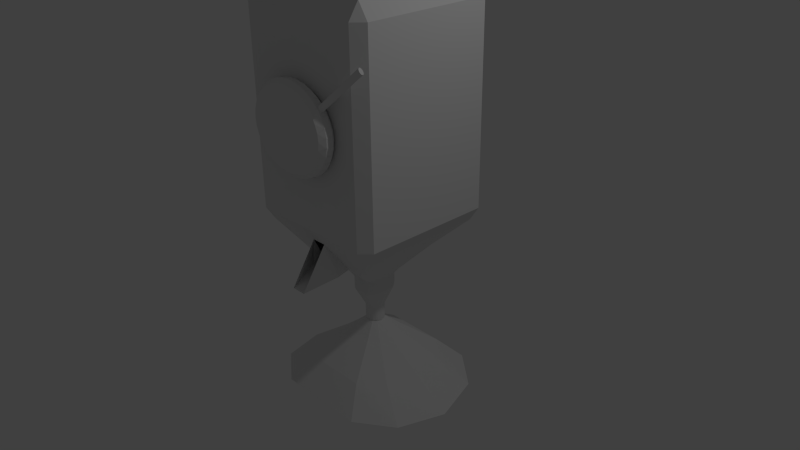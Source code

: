 # Source: gumball.blend  (saved by Blender 2.71.0; exported with 4.5.12 LTS)
import bpy
from mathutils import Matrix  # noqa: F401  (used for matrix-valued properties, if any)

bpy.ops.wm.read_factory_settings(use_empty=True)
scene = bpy.context.scene
scene.name = 'Scene'

# ---- collections
col_collection_1 = bpy.data.collections.new('Collection 1'); scene.collection.children.link(col_collection_1)

# ---- world
world_world = bpy.data.worlds.new('World'); scene.world = world_world
world_world.color = (0.05088, 0.05088, 0.05088)
world_world.use_sun_shadow = False
world_world.sun_shadow_jitter_overblur = 0.0
world_world.cycles.sampling_method = 'MANUAL'
world_world.cycles.sample_map_resolution = 256

# ---- cameras
cam_camera = bpy.data.cameras.new('Camera')
cam_camera.clip_end = 100.0
cam_camera.lens = 35.0
cam_camera.sensor_width = 32.0
cam_camera.sensor_height = 18.0
cam_camera.ortho_scale = 7.314
cam_camera.dof.focus_distance = 0.0
cam_camera.dof.aperture_fstop = 128.0

# ---- lights
light_lamp = bpy.data.lights.new('Lamp', 'POINT')
light_lamp.transmission_factor = 0.0
light_lamp.cutoff_distance = 30.0
light_lamp.energy = 100.0
light_lamp.shadow_buffer_clip_start = 1.001
light_lamp.shadow_soft_size = 0.1
light_lamp.shadow_maximum_resolution = 0.006
light_lamp.use_absolute_resolution = True
light_lamp.cycles.use_multiple_importance_sampling = False

# ---- meshes
me_cylinder = bpy.data.meshes.new('Cylinder')
me_cylinder.from_pydata([(0.09965, -0.865, 0.5036), (-0.1126, -0.865, 0.5036), (-0.1365, -0.865, 0.5036), (0.2834, -0.6065, 0.08977), (-0.275, -0.6065, 0.08977), (1.145, -1.082, 2.899), (0.3928, -1.105, 2.273), (1.141, -1.084, 2.904), (0.3884, -1.107, 2.279), (1.137, -1.087, 2.909), (0.3845, -1.11, 2.284), (-0.865, -0.865, 0.5036), (-0.865, -1.0, 0.706), (-1.0, -0.865, 0.706), (-1.0, 0.865, 0.706), (-0.865, 1.0, 0.706), (-0.865, 0.865, 0.5036), (0.865, 1.0, 0.706), (1.0, 0.865, 0.706), (0.865, 0.865, 0.5036), (1.0, -0.865, 0.706), (0.865, -1.0, 0.706), (0.865, -0.865, 0.5036), (-1.0, -0.865, 3.298), (-0.865, -1.0, 3.298), (-0.865, -0.865, 3.501), (-1.0, 0.865, 3.298), (-0.865, 0.865, 3.501), (-0.865, 1.0, 3.298), (0.865, 1.0, 3.298), (0.865, 0.865, 3.501), (1.0, 0.865, 3.298), (1.0, -0.865, 3.298), (0.865, -0.865, 3.501), (0.865, -1.0, 3.298), (1.134, -1.091, 2.913), (0.3813, -1.114, 2.288), (1.131, -1.095, 2.916), (0.379, -1.118, 2.291), (1.13, -1.1, 2.918), (0.3777, -1.123, 2.292), (1.13, -1.105, 2.918), (0.3773, -1.128, 2.293), (1.13, -1.11, 2.918), (0.378, -1.132, 2.292), (1.132, -1.114, 2.916), (0.3796, -1.137, 2.291), (1.135, -1.118, 2.913), (0.3822, -1.141, 2.288), (1.138, -1.122, 2.909), (0.3855, -1.145, 2.284), (1.142, -1.125, 2.904), (0.3896, -1.148, 2.279), (1.147, -1.127, 2.899), (0.3942, -1.15, 2.273), (1.151, -1.128, 2.893), (0.3991, -1.151, 2.268), (1.157, -1.129, 2.887), (0.4043, -1.151, 2.261), (1.162, -1.128, 2.88), (0.4094, -1.151, 2.255), (1.167, -1.126, 2.874), (0.4142, -1.149, 2.249), (1.171, -1.124, 2.869), (0.4187, -1.147, 2.244), (1.175, -1.121, 2.864), (0.4226, -1.144, 2.239), (1.178, -1.117, 2.86), (0.4257, -1.14, 2.235), (1.18, -1.113, 2.857), (0.428, -1.136, 2.232), (1.182, -1.108, 2.856), (0.4293, -1.131, 2.23), (1.182, -1.103, 2.855), (0.4297, -1.126, 2.23), (1.181, -1.098, 2.856), (0.4291, -1.121, 2.23), (1.18, -1.094, 2.857), (0.4274, -1.117, 2.232), (1.177, -1.09, 2.86), (0.4249, -1.113, 2.235), (1.174, -1.086, 2.864), (0.4215, -1.109, 2.239), (1.17, -1.083, 2.869), (0.4174, -1.106, 2.244), (1.165, -1.081, 2.874), (0.4129, -1.104, 2.249), (1.16, -1.08, 2.88), (0.4079, -1.103, 2.255), (1.155, -1.08, 2.887), (0.4028, -1.102, 2.261), (0.1816, -1.166, 2.556), (0.2211, -1.23, 2.488), (0.302, -1.166, 2.511), (0.302, -1.078, 2.499), (0.2211, -1.014, 2.457), (0.1816, -1.078, 2.544), (0.06005, -1.166, 2.578), (0.1128, -1.23, 2.517), (0.1865, -1.166, 2.555), (0.06005, -1.078, 2.565), (0.1865, -1.078, 2.542), (0.1128, -1.014, 2.487), (0.06424, -1.166, 2.577), (-0.06424, -1.166, 2.577), (-8.009e-08, -1.23, 2.527), (1.257e-07, -1.014, 2.497), (-0.06424, -1.078, 2.565), (0.06424, -1.078, 2.565), (0.406, -1.078, 2.435), (0.3205, -1.014, 2.409), (0.2957, -1.078, 2.502), (0.2957, -1.166, 2.514), (0.3205, -1.23, 2.44), (0.406, -1.166, 2.448), (0.4941, -1.078, 2.354), (0.407, -1.014, 2.345), (0.3985, -1.078, 2.441), (0.3985, -1.166, 2.453), (0.407, -1.23, 2.376), (0.4941, -1.166, 2.367), (0.5628, -1.078, 2.259), (0.4776, -1.014, 2.268), (0.4861, -1.078, 2.363), (0.4861, -1.166, 2.376), (0.4776, -1.23, 2.298), (0.5628, -1.165, 2.272), (0.6093, -1.078, 2.154), (0.5296, -1.014, 2.18), (0.5555, -1.078, 2.272), (0.5555, -1.165, 2.284), (0.5296, -1.23, 2.21), (0.6093, -1.165, 2.166), (0.6319, -1.078, 2.043), (0.5615, -1.013, 2.085), (0.6041, -1.078, 2.17), (0.6041, -1.165, 2.182), (0.5615, -1.229, 2.116), (0.6319, -1.165, 2.056), (0.63, -1.078, 1.931), (0.5722, -1.013, 1.987), (0.63, -1.078, 2.061), (0.63, -1.165, 2.073), (0.5722, -1.229, 2.017), (0.63, -1.165, 1.943), (0.6041, -1.077, 1.822), (0.5615, -1.013, 1.889), (0.6319, -1.078, 1.949), (0.6319, -1.165, 1.961), (0.5615, -1.229, 1.919), (0.6041, -1.165, 1.834), (0.5555, -1.077, 1.72), (0.5296, -1.013, 1.794), (0.6093, -1.077, 1.838), (0.6093, -1.165, 1.85), (0.5296, -1.229, 1.824), (0.5555, -1.165, 1.732), (0.4861, -1.077, 1.629), (0.4776, -1.013, 1.706), (0.5628, -1.077, 1.733), (0.5628, -1.165, 1.745), (0.4776, -1.229, 1.737), (0.4861, -1.164, 1.641), (0.3985, -1.077, 1.551), (0.407, -1.013, 1.629), (0.4941, -1.077, 1.638), (0.4941, -1.165, 1.65), (0.407, -1.229, 1.659), (0.3985, -1.164, 1.563), (0.2957, -1.076, 1.49), (0.3205, -1.013, 1.564), (0.406, -1.077, 1.557), (0.406, -1.165, 1.569), (0.3205, -1.229, 1.595), (0.2957, -1.165, 1.502), (0.1816, -1.076, 1.448), (0.2211, -1.013, 1.517), (0.302, -1.076, 1.493), (0.302, -1.165, 1.505), (0.2211, -1.229, 1.547), (0.1816, -1.165, 1.46), (0.06005, -1.076, 1.427), (0.1128, -1.012, 1.487), (0.1865, -1.076, 1.449), (0.1865, -1.165, 1.462), (0.1128, -1.228, 1.517), (0.06005, -1.165, 1.439), (-0.06424, -1.076, 1.427), (-1.495e-07, -1.012, 1.477), (0.06424, -1.076, 1.427), (0.06424, -1.165, 1.439), (-1.183e-07, -1.228, 1.507), (-0.06424, -1.165, 1.439), (-0.1865, -1.076, 1.449), (-0.1128, -1.012, 1.487), (-0.06005, -1.076, 1.427), (-0.06005, -1.165, 1.439), (-0.1128, -1.228, 1.517), (-0.1865, -1.165, 1.462), (-0.302, -1.076, 1.493), (-0.2211, -1.013, 1.517), (-0.1816, -1.076, 1.448), (-0.1816, -1.165, 1.46), (-0.2211, -1.229, 1.547), (-0.302, -1.165, 1.505), (-0.406, -1.077, 1.557), (-0.3205, -1.013, 1.564), (-0.2957, -1.076, 1.49), (-0.2957, -1.165, 1.502), (-0.3205, -1.229, 1.595), (-0.406, -1.165, 1.569), (-0.4941, -1.077, 1.638), (-0.407, -1.013, 1.629), (-0.3985, -1.077, 1.551), (-0.3985, -1.164, 1.563), (-0.407, -1.229, 1.659), (-0.4941, -1.165, 1.65), (-0.5628, -1.077, 1.733), (-0.4776, -1.013, 1.706), (-0.4861, -1.077, 1.629), (-0.4861, -1.164, 1.641), (-0.4776, -1.229, 1.737), (-0.5628, -1.165, 1.745), (-0.6093, -1.077, 1.838), (-0.5296, -1.013, 1.794), (-0.5555, -1.077, 1.72), (-0.5555, -1.165, 1.732), (-0.5296, -1.229, 1.824), (-0.6093, -1.165, 1.85), (-0.6319, -1.078, 1.949), (-0.5615, -1.013, 1.889), (-0.6041, -1.077, 1.822), (-0.6041, -1.165, 1.834), (-0.5615, -1.229, 1.919), (-0.6319, -1.165, 1.961), (-0.63, -1.078, 2.061), (-0.5722, -1.013, 1.987), (-0.63, -1.078, 1.931), (-0.63, -1.165, 1.943), (-0.5722, -1.229, 2.017), (-0.63, -1.165, 2.073), (-0.6041, -1.078, 2.17), (-0.5615, -1.013, 2.085), (-0.6319, -1.078, 2.043), (-0.6319, -1.165, 2.056), (-0.5615, -1.229, 2.116), (-0.6041, -1.165, 2.182), (-0.5555, -1.078, 2.272), (-0.5296, -1.014, 2.18), (-0.6093, -1.078, 2.154), (-0.6093, -1.165, 2.166), (-0.5296, -1.23, 2.21), (-0.5555, -1.165, 2.284), (-0.4861, -1.078, 2.363), (-0.4776, -1.014, 2.268), (-0.5628, -1.078, 2.259), (-0.5628, -1.165, 2.272), (-0.4776, -1.23, 2.298), (-0.4861, -1.166, 2.376), (-0.3985, -1.078, 2.441), (-0.407, -1.014, 2.345), (-0.4941, -1.078, 2.354), (-0.4941, -1.166, 2.367), (-0.407, -1.23, 2.376), (-0.3985, -1.166, 2.453), (-0.2957, -1.078, 2.502), (-0.3205, -1.014, 2.409), (-0.406, -1.078, 2.435), (-0.406, -1.166, 2.448), (-0.3205, -1.23, 2.44), (-0.2957, -1.166, 2.514), (-0.1816, -1.078, 2.544), (-0.2211, -1.014, 2.457), (-0.302, -1.078, 2.499), (-0.302, -1.166, 2.511), (-0.2211, -1.23, 2.488), (-0.1816, -1.166, 2.556), (-0.06005, -1.078, 2.565), (-0.1128, -1.014, 2.487), (-0.1865, -1.078, 2.542), (-0.1865, -1.166, 2.555), (-0.1128, -1.23, 2.517), (-0.06005, -1.166, 2.578), (0.3977, -1.103, 2.268), (1.15, -1.08, 2.893), (-0.4472, -0.6065, 0.08977), (-0.4472, 0.6065, 0.08977), (0.4472, 0.6065, 0.08977), (0.4472, -0.6065, 0.08977), (-0.2036, -0.2501, -0.2245), (-0.2036, 0.2501, -0.2245), (0.2036, 0.2501, -0.2245), (0.2036, -0.2501, -0.2245), (0.2447, -0.6207, 0.1125), (-0.2396, -0.6207, 0.1125), (-0.1126, -0.8508, 0.4809), (-0.1162, -0.8508, 0.4809), (0.08112, -0.8508, 0.4809), (-0.1162, -1.199, -0.05949), (-0.2396, -0.7859, 0.07452), (0.2447, -0.7859, 0.07452), (0.08112, -1.199, -0.05949), (-0.1126, -1.199, -0.05949), (-0.5815, -1.023, -1.752), (0.6576, -1.023, -1.752), (1.107, -0.6432, -1.798), (1.289, 0.009875, -1.842), (1.107, 0.656, -1.797), (0.6396, 1.029, -1.752), (-0.6731, 1.029, -1.752), (-1.121, 0.6144, -1.801), (-1.3, -0.0245, -1.841), (-1.119, -0.6295, -1.797), (-0.379, -0.7274, -1.443), (0.4292, -0.7274, -1.443), (0.7225, -0.4574, -1.488), (0.8412, 0.006811, -1.532), (0.7221, 0.4661, -1.487), (0.4175, 0.7314, -1.443), (-0.4387, 0.7314, -1.443), (-0.731, 0.4365, -1.492), (-0.8476, -0.01762, -1.532), (-0.7293, -0.4477, -1.488), (-0.2553, -0.4909, -1.257), (0.2898, -0.4909, -1.257), (0.4876, -0.3087, -1.288), (0.5677, 0.004371, -1.318), (0.4873, 0.3141, -1.287), (0.2819, 0.4931, -1.257), (-0.2956, 0.4931, -1.257), (-0.4927, 0.2942, -1.29), (-0.5714, -0.01211, -1.317), (-0.4916, -0.3022, -1.287), (-0.1571, -0.3029, -1.109), (0.179, -0.3029, -1.109), (0.301, -0.1906, -1.128), (0.3504, 0.002433, -1.147), (0.3008, 0.1934, -1.128), (0.1741, 0.3038, -1.109), (-0.1819, 0.3038, -1.109), (-0.3035, 0.1812, -1.13), (-0.352, -0.007728, -1.146), (-0.3028, -0.1866, -1.128), (-0.2054, -0.1361, -0.2722), (-0.195, -0.1571, -0.274), (-0.2036, -0.1663, -0.255), (-0.1212, -0.2501, -0.255), (-0.1122, -0.2413, -0.274), (-0.09112, -0.2501, -0.274), (0.2036, -0.1678, -0.255), (0.1956, -0.1595, -0.274), (0.2053, -0.1379, -0.2723), (0.134, -0.2501, -0.255), (0.1066, -0.2501, -0.274), (0.1269, -0.2407, -0.274), (-0.1079, 0.2501, -0.274), (-0.1278, 0.2403, -0.274), (-0.1366, 0.2501, -0.2543), (-0.2036, 0.1638, -0.254), (-0.1961, 0.1512, -0.274), (-0.2054, 0.1291, -0.2723), (0.2053, 0.1399, -0.2723), (0.1954, 0.1613, -0.274), (0.2036, 0.1726, -0.2539), (0.1239, 0.2409, -0.274), (0.1032, 0.2501, -0.274), (0.1328, 0.2501, -0.2543), (-0.2054, -0.1361, -0.4381), (-0.2014, -0.1323, -0.4619), (-0.191, -0.1537, -0.4619), (-0.195, -0.1571, -0.4383), (-0.1961, 0.1512, -0.4383), (-0.1922, 0.1479, -0.4619), (-0.2014, 0.1255, -0.4619), (-0.2054, 0.1291, -0.4381), (-0.1054, 0.2444, -0.4617), (-0.1257, 0.2342, -0.4618), (-0.1278, 0.2403, -0.4383), (-0.1079, 0.2501, -0.4383), (0.1219, 0.2349, -0.4618), (0.1009, 0.2444, -0.4617), (0.1032, 0.2501, -0.4383), (0.1239, 0.2409, -0.4383), (0.2014, 0.1359, -0.462), (0.1915, 0.1578, -0.4619), (0.1954, 0.1613, -0.4383), (0.2053, 0.1399, -0.4381), (0.1956, -0.1595, -0.4383), (0.1918, -0.1561, -0.4619), (0.2014, -0.134, -0.462), (0.2053, -0.1379, -0.4381), (0.1042, -0.2444, -0.4617), (0.1249, -0.2347, -0.4618), (0.1269, -0.2407, -0.4383), (0.1066, -0.2501, -0.4383), (-0.1104, -0.2354, -0.4618), (-0.08899, -0.2444, -0.4617), (-0.09112, -0.2501, -0.4383), (-0.1122, -0.2413, -0.4383), (-0.118, -0.05845, -0.7069), (-0.1132, -0.05564, -0.7328), (-0.1016, -0.07579, -0.7274), (-0.1055, -0.07922, -0.7038), (-0.1066, 0.07635, -0.7038), (-0.1027, 0.07305, -0.7274), (-0.1131, 0.05178, -0.7326), (-0.1178, 0.0545, -0.7068), (-0.05297, 0.1134, -0.7274), (-0.07372, 0.1044, -0.7274), (-0.07619, 0.1099, -0.704), (-0.05503, 0.1191, -0.704), (0.07304, 0.1051, -0.7274), (0.0516, 0.1134, -0.7274), (0.05358, 0.1191, -0.704), (0.07536, 0.1106, -0.704), (0.1143, 0.05667, -0.7325), (0.1031, 0.07725, -0.7274), (0.107, 0.08079, -0.7038), (0.119, 0.05954, -0.7067), (0.1073, -0.08075, -0.7038), (0.1034, -0.07728, -0.7274), (0.1142, -0.05643, -0.7324), (0.119, -0.05926, -0.7067), (0.05345, -0.1141, -0.7274), (0.07464, -0.1055, -0.7274), (0.07703, -0.111, -0.704), (0.05548, -0.1198, -0.704), (-0.06559, -0.1062, -0.7274), (-0.04377, -0.1141, -0.7274), (-0.04557, -0.1198, -0.704), (-0.06768, -0.1117, -0.704), (-0.2227, 0.005873, -0.254), (-0.2227, -0.0186, -0.2541), (-0.2322, 0.0004634, -0.2316), (-0.2186, 0.006033, -0.46), (-0.2186, -0.01849, -0.46), (-0.2227, -0.0186, -0.436), (-0.2227, 0.005873, -0.436), (-0.1203, 0.00904, -0.7482), (-0.1203, -0.01533, -0.7481), (-0.1246, -0.01519, -0.7228), (-0.1246, 0.008588, -0.7231), (0.232, 0.00912, -0.2317), (0.2227, -0.01092, -0.254), (0.2227, 0.01357, -0.254), (0.2187, -0.01099, -0.46), (0.2187, 0.01355, -0.46), (0.2227, 0.01357, -0.4359), (0.2227, -0.01092, -0.4359), (0.1217, -0.01185, -0.7482), (0.1216, 0.01254, -0.7482), (0.1259, 0.01232, -0.7231), (0.1259, -0.01153, -0.7232), (-0.1019, -0.07579, -0.9187), (-0.1135, -0.05564, -0.9225), (-0.1006, -0.06287, -0.9373), (-0.1171, -0.003063, -0.9434), (-0.1205, -0.01533, -0.9377), (-0.1206, 0.00904, -0.9379), (-0.1009, 0.06009, -0.9378), (-0.1134, 0.05178, -0.9223), (-0.1029, 0.07305, -0.9187), (-0.06022, 0.1011, -0.931), (-0.074, 0.1044, -0.9187), (-0.05325, 0.1134, -0.9187), (0.05883, 0.1011, -0.931), (0.05132, 0.1134, -0.9187), (0.07276, 0.1051, -0.9187), (0.1012, 0.06419, -0.9372), (0.1029, 0.07725, -0.9187), (0.114, 0.05667, -0.9223), (0.1177, 0.0003341, -0.9435), (0.1214, 0.01254, -0.938), (0.1214, -0.01185, -0.9381), (0.1012, -0.06421, -0.9374), (0.114, -0.05643, -0.9223), (0.1031, -0.07728, -0.9187), (0.06046, -0.1018, -0.931), (0.07436, -0.1055, -0.9187), (0.05317, -0.1141, -0.9187), (-0.05192, -0.1018, -0.931), (-0.04405, -0.1141, -0.9187), (-0.06587, -0.1062, -0.9187)], [], [(365, 381, 378, 355), (31, 32, 20, 18), (33, 30, 27, 25), (28, 29, 17, 15), (34, 24, 12, 21), (11, 12, 13), (14, 15, 16), (17, 18, 19), (20, 21, 22), (23, 24, 25), (26, 27, 28), (29, 30, 31), (32, 33, 34), (12, 24, 23, 13), (25, 27, 26, 23), (28, 15, 14, 26), (16, 11, 13, 14), (27, 30, 29, 28), (31, 18, 17, 29), (19, 16, 15, 17), (30, 33, 32, 31), (34, 21, 20, 32), (22, 19, 18, 20), (33, 25, 24, 34), (11, 2, 1, 0, 22, 21, 12), (23, 26, 14, 13), (277, 282, 104, 107), (94, 93, 112, 111), (106, 102, 95, 110, 116, 122, 128, 134, 140, 146, 152, 158, 164, 170, 176, 182, 188, 194, 200, 206, 212, 218, 224, 230, 236, 242, 248, 254, 260, 266, 272, 278), (115, 120, 124, 123), (121, 126, 130, 129), (127, 132, 136, 135), (133, 138, 142, 141), (139, 144, 148, 147), (145, 150, 154, 153), (151, 156, 160, 159), (157, 162, 166, 165), (163, 168, 172, 171), (169, 174, 178, 177), (175, 180, 184, 183), (181, 186, 190, 189), (187, 192, 196, 195), (193, 198, 202, 201), (199, 204, 208, 207), (205, 210, 214, 213), (211, 216, 220, 219), (217, 222, 226, 225), (223, 228, 232, 231), (229, 234, 238, 237), (235, 240, 244, 243), (241, 246, 250, 249), (247, 252, 256, 255), (253, 258, 262, 261), (259, 264, 268, 267), (265, 270, 274, 273), (271, 276, 280, 279), (101, 99, 91, 96), (109, 114, 118, 117), (108, 103, 97, 100), (91, 92, 93), (94, 95, 96), (97, 98, 99), (100, 101, 102), (103, 104, 105), (106, 107, 108), (109, 110, 111), (112, 113, 114), (115, 116, 117), (118, 119, 120), (121, 122, 123), (124, 125, 126), (127, 128, 129), (130, 131, 132), (133, 134, 135), (136, 137, 138), (139, 140, 141), (142, 143, 144), (145, 146, 147), (148, 149, 150), (151, 152, 153), (154, 155, 156), (157, 158, 159), (160, 161, 162), (163, 164, 165), (166, 167, 168), (169, 170, 171), (172, 173, 174), (175, 176, 177), (178, 179, 180), (181, 182, 183), (184, 185, 186), (187, 188, 189), (190, 191, 192), (193, 194, 195), (196, 197, 198), (199, 200, 201), (202, 203, 204), (205, 206, 207), (208, 209, 210), (211, 212, 213), (214, 215, 216), (217, 218, 219), (220, 221, 222), (223, 224, 225), (226, 227, 228), (229, 230, 231), (232, 233, 234), (235, 236, 237), (238, 239, 240), (241, 242, 243), (244, 245, 246), (247, 248, 249), (250, 251, 252), (253, 254, 255), (256, 257, 258), (259, 260, 261), (262, 263, 264), (265, 266, 267), (268, 269, 270), (271, 272, 273), (274, 275, 276), (277, 278, 279), (280, 281, 282), (91, 99, 98, 92), (107, 104, 103, 108), (99, 101, 100, 97), (97, 103, 105, 98), (108, 100, 102, 106), (101, 96, 95, 102), (93, 94, 96, 91), (94, 111, 110, 95), (112, 93, 92, 113), (114, 109, 111, 112), (109, 117, 116, 110), (118, 114, 113, 119), (120, 115, 117, 118), (115, 123, 122, 116), (124, 120, 119, 125), (126, 121, 123, 124), (121, 129, 128, 122), (130, 126, 125, 131), (132, 127, 129, 130), (127, 135, 134, 128), (136, 132, 131, 137), (138, 133, 135, 136), (133, 141, 140, 134), (142, 138, 137, 143), (144, 139, 141, 142), (139, 147, 146, 140), (148, 144, 143, 149), (150, 145, 147, 148), (145, 153, 152, 146), (154, 150, 149, 155), (156, 151, 153, 154), (151, 159, 158, 152), (160, 156, 155, 161), (162, 157, 159, 160), (157, 165, 164, 158), (166, 162, 161, 167), (168, 163, 165, 166), (163, 171, 170, 164), (172, 168, 167, 173), (174, 169, 171, 172), (169, 177, 176, 170), (178, 174, 173, 179), (180, 175, 177, 178), (175, 183, 182, 176), (184, 180, 179, 185), (186, 181, 183, 184), (181, 189, 188, 182), (190, 186, 185, 191), (192, 187, 189, 190), (187, 195, 194, 188), (196, 192, 191, 197), (198, 193, 195, 196), (193, 201, 200, 194), (202, 198, 197, 203), (204, 199, 201, 202), (199, 207, 206, 200), (208, 204, 203, 209), (210, 205, 207, 208), (205, 213, 212, 206), (214, 210, 209, 215), (216, 211, 213, 214), (211, 219, 218, 212), (220, 216, 215, 221), (222, 217, 219, 220), (217, 225, 224, 218), (226, 222, 221, 227), (228, 223, 225, 226), (223, 231, 230, 224), (232, 228, 227, 233), (234, 229, 231, 232), (229, 237, 236, 230), (238, 234, 233, 239), (240, 235, 237, 238), (235, 243, 242, 236), (244, 240, 239, 245), (246, 241, 243, 244), (241, 249, 248, 242), (250, 246, 245, 251), (252, 247, 249, 250), (247, 255, 254, 248), (256, 252, 251, 257), (258, 253, 255, 256), (253, 261, 260, 254), (262, 258, 257, 263), (264, 259, 261, 262), (259, 267, 266, 260), (268, 264, 263, 269), (270, 265, 267, 268), (265, 273, 272, 266), (274, 270, 269, 275), (276, 271, 273, 274), (271, 279, 278, 272), (280, 276, 275, 281), (282, 277, 279, 280), (277, 107, 106, 278), (104, 282, 281, 105), (98, 105, 281, 275, 269, 263, 257, 251, 245, 239, 233, 227, 221, 215, 209, 203, 197, 191, 185, 179, 173, 167, 161, 155, 149, 143, 137, 131, 125, 119, 113, 92), (90, 89, 87, 88), (88, 87, 85, 86), (86, 85, 83, 84), (84, 83, 81, 82), (82, 81, 79, 80), (80, 79, 77, 78), (78, 77, 75, 76), (76, 75, 73, 74), (74, 73, 71, 72), (72, 71, 69, 70), (70, 69, 67, 68), (68, 67, 65, 66), (66, 65, 63, 64), (64, 63, 61, 62), (62, 61, 59, 60), (60, 59, 57, 58), (58, 57, 55, 56), (56, 55, 53, 54), (54, 53, 51, 52), (52, 51, 49, 50), (50, 49, 47, 48), (48, 47, 45, 46), (46, 45, 43, 44), (44, 43, 41, 42), (42, 41, 39, 40), (40, 39, 37, 38), (38, 37, 35, 36), (36, 35, 9, 10), (10, 9, 7, 8), (8, 7, 5, 6), (87, 89, 284, 5, 7, 9, 35, 37, 39, 41, 43, 45, 47, 49, 51, 53, 55, 57, 59, 61, 63, 65, 67, 69, 71, 73, 75, 77, 79, 81, 83, 85), (283, 284, 89, 90), (6, 5, 284, 283), (90, 88, 86, 84, 82, 80, 78, 76, 74, 72, 70, 68, 66, 64, 62, 60, 58, 56, 54, 52, 50, 48, 46, 44, 42, 40, 38, 36, 10, 8, 6, 283), (11, 285, 4, 2), (16, 286, 285, 11), (19, 287, 286, 16), (22, 288, 287, 19), (289, 345, 346), (358, 290, 357), (351, 390, 448, 443), (348, 397, 394, 353), (0, 3, 288, 22), (293, 294, 4, 3), (2, 296, 295, 297, 0, 1), (294, 296, 2, 4), (297, 293, 3, 0), (298, 299, 300, 301, 302), (294, 299, 298, 296), (293, 300, 299, 294), (297, 301, 300, 293), (432, 436, 367, 343), (354, 393, 387, 350), (362, 385, 382, 364), (363, 366, 291), (344, 370, 398, 347), (360, 374, 437, 431), (356, 377, 371, 359), (444, 447, 386, 361), (435, 440, 399, 368), (288, 292, 349, 442, 363, 291, 287), (352, 349, 292), (285, 289, 346, 352, 292, 288, 3, 4), (369, 402, 430, 395), (373, 406, 441, 434), (384, 417, 414, 379), (446, 451, 418, 383), (392, 425, 419, 388), (389, 422, 452, 445), (439, 457, 454, 400), (376, 409, 403, 372), (380, 413, 410, 375), (287, 291, 366, 357, 290, 286), (396, 429, 426, 391), (401, 453, 482, 427), (412, 466, 464, 407), (405, 460, 458, 438), (416, 469, 467, 411), (450, 472, 470, 415), (424, 478, 476, 420), (428, 481, 479, 423), (421, 475, 473, 449), (312, 311, 310, 309, 308, 307, 306, 305, 304, 303), (408, 463, 461, 404), (343, 344, 345), (346, 347, 348), (349, 350, 351), (352, 353, 354), (355, 356, 357), (358, 359, 360), (361, 362, 363), (364, 365, 366), (367, 368, 369, 370), (371, 372, 373, 374), (375, 376, 377, 378), (379, 380, 381, 382), (383, 384, 385, 386), (387, 388, 389, 390), (391, 392, 393, 394), (395, 396, 397, 398), (399, 400, 401, 402), (403, 404, 405, 406), (407, 408, 409, 410), (411, 412, 413, 414), (415, 416, 417, 418), (419, 420, 421, 422), (423, 424, 425, 426), (427, 428, 429, 430), (431, 432, 433), (434, 435, 436, 437), (438, 439, 440, 441), (442, 443, 444), (445, 446, 447, 448), (449, 450, 451, 452), (453, 454, 455), (456, 457, 458), (459, 460, 461), (462, 463, 464), (465, 466, 467), (468, 469, 470), (471, 472, 473), (474, 475, 476), (477, 478, 479), (480, 481, 482), (344, 347, 346, 345), (352, 346, 348, 353), (354, 350, 349, 352), (432, 343, 345, 433), (358, 357, 356, 359), (442, 349, 351, 443), (365, 355, 357, 366), (362, 364, 366, 363), (435, 368, 367, 436), (376, 372, 371, 377), (380, 375, 378, 381), (384, 379, 382, 385), (446, 383, 386, 447), (392, 388, 387, 393), (396, 391, 394, 397), (369, 395, 398, 370), (359, 371, 374, 360), (370, 344, 343, 367), (355, 378, 377, 356), (364, 382, 381, 365), (361, 386, 385, 362), (350, 387, 390, 351), (353, 394, 393, 354), (347, 398, 397, 348), (439, 400, 399, 440), (408, 404, 403, 409), (412, 407, 410, 413), (416, 411, 414, 417), (450, 415, 418, 451), (424, 420, 419, 425), (428, 423, 426, 429), (401, 427, 430, 402), (372, 403, 406, 373), (402, 369, 368, 399), (375, 410, 409, 376), (379, 414, 413, 380), (383, 418, 417, 384), (388, 419, 422, 389), (391, 426, 425, 392), (395, 430, 429, 396), (433, 358, 360, 431), (437, 374, 373, 434), (441, 406, 405, 438), (436, 432, 431, 437), (440, 435, 434, 441), (444, 361, 363, 442), (448, 390, 389, 445), (452, 422, 421, 449), (447, 444, 443, 448), (451, 446, 445, 452), (456, 455, 454, 457), (459, 456, 458, 460), (462, 459, 461, 463), (465, 462, 464, 466), (468, 465, 467, 469), (471, 468, 470, 472), (474, 471, 473, 475), (477, 474, 476, 478), (480, 477, 479, 481), (455, 480, 482, 453), (438, 458, 457, 439), (453, 401, 400, 454), (404, 461, 460, 405), (407, 464, 463, 408), (411, 467, 466, 412), (415, 470, 469, 416), (449, 473, 472, 450), (420, 476, 475, 421), (423, 479, 478, 424), (427, 482, 481, 428), (286, 290, 358, 433, 345, 289, 285), (456, 341, 342, 455), (459, 340, 341, 456), (462, 339, 340, 459), (465, 338, 339, 462), (468, 337, 338, 465), (471, 336, 337, 468), (474, 335, 336, 471), (477, 334, 335, 474), (480, 333, 334, 477), (455, 342, 333, 480), (341, 331, 332, 342), (340, 330, 331, 341), (339, 329, 330, 340), (338, 328, 329, 339), (337, 327, 328, 338), (336, 326, 327, 337), (335, 325, 326, 336), (334, 324, 325, 335), (333, 323, 324, 334), (342, 332, 323, 333), (331, 321, 322, 332), (330, 320, 321, 331), (329, 319, 320, 330), (328, 318, 319, 329), (327, 317, 318, 328), (326, 316, 317, 327), (325, 315, 316, 326), (324, 314, 315, 325), (323, 313, 314, 324), (332, 322, 313, 323), (321, 311, 312, 322), (320, 310, 311, 321), (319, 309, 310, 320), (318, 308, 309, 319), (317, 307, 308, 318), (316, 306, 307, 317), (315, 305, 306, 316), (314, 304, 305, 315), (313, 303, 304, 314), (322, 312, 303, 313)])
me_cylinder.use_remesh_preserve_volume = False
me_cylinder.use_remesh_preserve_attributes = False
me_cylinder.use_mirror_vertex_groups = False
me_cylinder.update()

# ---- objects
ob_cylinder = bpy.data.objects.new('Cylinder', me_cylinder)
ob_lamp = bpy.data.objects.new('Lamp', light_lamp)
ob_camera = bpy.data.objects.new('Camera', cam_camera)

# ---- transforms, parenting, visibility, modifiers, constraints
ob_cylinder.location = (0.0, 0.0, 0.0)
ob_cylinder.lineart.crease_threshold = 0.0
ob_lamp.location = (4.076, 1.005, 5.904)
ob_lamp.rotation_euler = (0.6503, 0.05522, 1.866)
ob_lamp.lock_rotations_4d = False
ob_lamp.empty_display_type = 'ARROWS'
ob_lamp.color = (0.0, 0.0, 0.0, 0.0)
ob_lamp.lineart.crease_threshold = 0.0
ob_camera.location = (7.481, -6.508, 5.344)
ob_camera.rotation_euler = (1.109, 0.01082, 0.8149)
ob_camera.lock_rotations_4d = False
ob_camera.empty_display_type = 'ARROWS'
ob_camera.color = (0.0, 0.0, 0.0, 0.0)
ob_camera.display_type = 'WIRE'
ob_camera.lineart.crease_threshold = 0.0

# ---- collection membership
col_collection_1.objects.link(ob_cylinder)
col_collection_1.objects.link(ob_lamp)
col_collection_1.objects.link(ob_camera)

# ---- scene / render settings (as saved in the file)
scene.camera = ob_camera
scene.frame_start = 1; scene.frame_end = 250; scene.frame_set(5)
scene.render.engine = 'BLENDER_EEVEE_NEXT'
scene.render.resolution_percentage = 50
scene.render.dither_intensity = 0.0
scene.cycles.use_denoising = False
scene.cycles.samples = 10
scene.cycles.sampling_pattern = 'TABULATED_SOBOL'
scene.cycles.light_sampling_threshold = 0.0
scene.cycles.use_adaptive_sampling = False
scene.cycles.use_light_tree = False
scene.cycles.blur_glossy = 0.0
scene.cycles.volume_bounces = 1
scene.cycles.pixel_filter_type = 'GAUSSIAN'
scene.cycles.sample_clamp_indirect = 0.0
scene.view_settings.view_transform = 'Standard'
bpy.context.view_layer.update()

